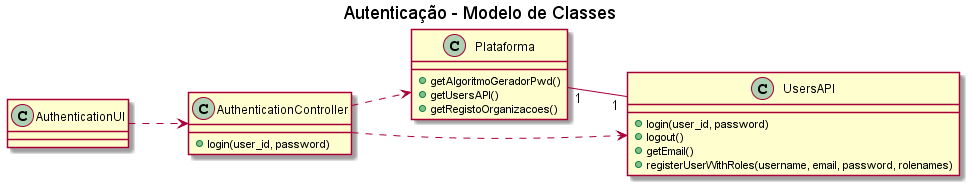

The diagram above was rendered by PlantUML. Its source (embedded in the PNG):
@startuml

title Autenticação - Modelo de Classes

left to right direction


class AuthenticationUI {

}

class AuthenticationController {
    + login(user_id, password)
}

class Plataforma {
    + getAlgoritmoGeradorPwd()
    + getUsersAPI()
    + getRegistoOrganizacoes()
}

class UsersAPI {
    + login(user_id, password)
    + logout()
    + getEmail()
    + registerUserWithRoles(username, email, password, rolenames)
}


AuthenticationUI ..> AuthenticationController
AuthenticationController ..> Plataforma
AuthenticationController ..> UsersAPI
Plataforma "1" -- "1" UsersAPI


@enduml